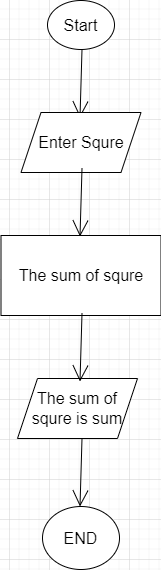

The diagram above was exported from draw.io. Its source (the exported page's mxGraphModel, read from the mxfile embedded in the PNG):
<mxGraphModel dx="1332" dy="572" grid="0" gridSize="10" guides="1" tooltips="1" connect="1" arrows="1" fold="1" page="0" pageScale="1" pageWidth="850" pageHeight="1100" math="0" shadow="0">
  <root>
    <mxCell id="0" />
    <mxCell id="1" parent="0" />
    <mxCell id="lavz1fw5G-ez8bK98r5R-1" value="Start" style="ellipse;whiteSpace=wrap;html=1;fontSize=16;" vertex="1" parent="1">
      <mxGeometry x="238" y="1" width="67" height="49" as="geometry" />
    </mxCell>
    <mxCell id="lavz1fw5G-ez8bK98r5R-2" value="" style="edgeStyle=none;orthogonalLoop=1;jettySize=auto;html=1;rounded=0;fontSize=12;endArrow=open;startSize=14;endSize=14;sourcePerimeterSpacing=8;targetPerimeterSpacing=8;curved=1;" edge="1" parent="1">
      <mxGeometry width="140" relative="1" as="geometry">
        <mxPoint x="272.5" y="50" as="sourcePoint" />
        <mxPoint x="270.5" y="118" as="targetPoint" />
        <Array as="points" />
      </mxGeometry>
    </mxCell>
    <mxCell id="lavz1fw5G-ez8bK98r5R-3" value="Enter Squre" style="shape=parallelogram;perimeter=parallelogramPerimeter;whiteSpace=wrap;html=1;fixedSize=1;fontSize=16;" vertex="1" parent="1">
      <mxGeometry x="211.5" y="113" width="120" height="60" as="geometry" />
    </mxCell>
    <mxCell id="lavz1fw5G-ez8bK98r5R-4" value="" style="edgeStyle=none;orthogonalLoop=1;jettySize=auto;html=1;rounded=0;fontSize=12;endArrow=open;startSize=14;endSize=14;sourcePerimeterSpacing=8;targetPerimeterSpacing=8;curved=1;" edge="1" parent="1">
      <mxGeometry width="140" relative="1" as="geometry">
        <mxPoint x="272.5" y="169" as="sourcePoint" />
        <mxPoint x="270.5" y="237" as="targetPoint" />
        <Array as="points" />
      </mxGeometry>
    </mxCell>
    <mxCell id="lavz1fw5G-ez8bK98r5R-5" value="The sum of squre" style="rounded=0;whiteSpace=wrap;html=1;fontSize=16;" vertex="1" parent="1">
      <mxGeometry x="191.5" y="236" width="160" height="80" as="geometry" />
    </mxCell>
    <mxCell id="lavz1fw5G-ez8bK98r5R-7" value="The sum of squre is sum" style="shape=parallelogram;perimeter=parallelogramPerimeter;whiteSpace=wrap;html=1;fixedSize=1;fontSize=16;" vertex="1" parent="1">
      <mxGeometry x="208" y="379" width="120" height="60" as="geometry" />
    </mxCell>
    <mxCell id="lavz1fw5G-ez8bK98r5R-8" value="" style="edgeStyle=none;orthogonalLoop=1;jettySize=auto;html=1;rounded=0;fontSize=12;endArrow=open;startSize=14;endSize=14;sourcePerimeterSpacing=8;targetPerimeterSpacing=8;curved=1;" edge="1" parent="1">
      <mxGeometry width="140" relative="1" as="geometry">
        <mxPoint x="272.5" y="314" as="sourcePoint" />
        <mxPoint x="270.5" y="382" as="targetPoint" />
        <Array as="points" />
      </mxGeometry>
    </mxCell>
    <mxCell id="lavz1fw5G-ez8bK98r5R-9" value="" style="edgeStyle=none;orthogonalLoop=1;jettySize=auto;html=1;rounded=0;fontSize=12;endArrow=open;startSize=14;endSize=14;sourcePerimeterSpacing=8;targetPerimeterSpacing=8;curved=1;" edge="1" parent="1">
      <mxGeometry width="140" relative="1" as="geometry">
        <mxPoint x="272.5" y="439" as="sourcePoint" />
        <mxPoint x="270.5" y="507" as="targetPoint" />
        <Array as="points" />
      </mxGeometry>
    </mxCell>
    <mxCell id="lavz1fw5G-ez8bK98r5R-10" value="END" style="ellipse;whiteSpace=wrap;html=1;fontSize=16;" vertex="1" parent="1">
      <mxGeometry x="233" y="507" width="77" height="63" as="geometry" />
    </mxCell>
  </root>
</mxGraphModel>